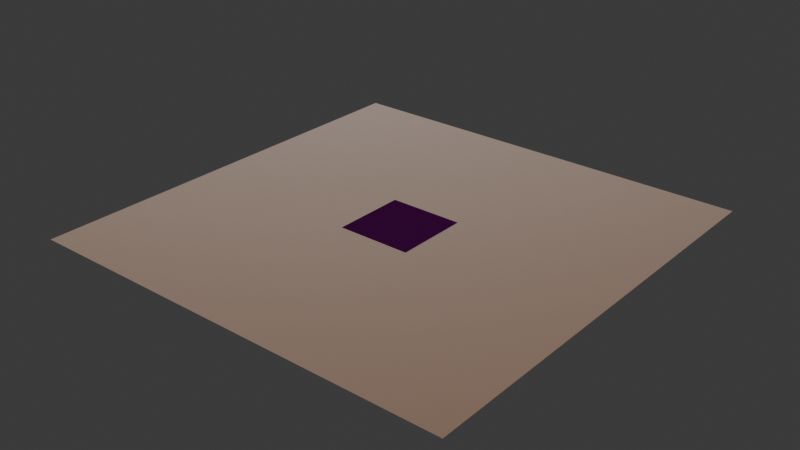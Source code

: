 # Source: comparison.blend  (saved by Blender 4.4.32; exported with 4.5.12 LTS)
import bpy
from mathutils import Matrix  # noqa: F401  (used for matrix-valued properties, if any)

bpy.ops.wm.read_factory_settings(use_empty=True)
scene = bpy.context.scene
scene.name = 'Scene'

# ---- collections
col_collection = bpy.data.collections.new('Collection'); scene.collection.children.link(col_collection)

# ---- images (referenced by path relative to the original .blend; pixels are not part of the script)
import os
ASSET_DIR = os.environ.get("B2B_ASSET_DIR", "")  # directory of the original .blend (textures are referenced by path, not embedded)
HERE = os.path.dirname(os.path.abspath(__file__))  # packed textures are extracted next to this script under _unpacked/

def load_image(name, relpath, width, height, colorspace="sRGB"):
    """Load a texture the original file referenced (path relative to the .blend, or extracted next to this script)."""
    p = next((c for c in (os.path.join(HERE, relpath), os.path.join(ASSET_DIR, relpath)) if relpath and os.path.exists(c)), "")
    if p:
        img = bpy.data.images.load(p, check_existing=True)
        img.name = name
    else:  # same state as the original file: an image datablock whose file is absent (Cycles renders it pink)
        img = bpy.data.images.new(name, width, height)
        img.source = "FILE"
        img.filepath = "//" + (relpath or name)
    img.colorspace_settings.name = colorspace
    return img
img_tissage_armure_toile_blanc_height_png = load_image('Tissage armure toile blanc_Height.png', 'resources/Substance armure toile blanc/Tissage armure toile blanc_Height.png', 1024, 1024, 'Non-Color')
img_tissage_armure_toile_blanc_basecolor_png = load_image('Tissage armure toile blanc_BaseColor.png', 'resources/Substance armure toile blanc/Tissage armure toile blanc_BaseColor.png', 1024, 1024, 'sRGB')
img_tissage_armure_toile_blanc_roughness_png = load_image('Tissage armure toile blanc_Roughness.png', 'resources/Substance armure toile blanc/Tissage armure toile blanc_Roughness.png', 1024, 1024, 'Non-Color')
img_tissage_armure_toile_blanc_normal_png = load_image('Tissage armure toile blanc_Normal.png', 'resources/Substance armure toile blanc/Tissage armure toile blanc_Normal.png', 1024, 1024, 'Non-Color')
img_tissage_armure_toile_blanc_ambientocclusion_png = load_image('Tissage armure toile blanc_AmbientOcclusion.png', 'resources/Substance armure toile blanc/Tissage armure toile blanc_AmbientOcclusion.png', 1024, 1024, 'Non-Color')

# ---- materials (node trees are filled in below, after node groups)
mat_substance = bpy.data.materials.new('substance')
mat_substance.displacement_method = 'BOTH'
mat_material_001 = bpy.data.materials.new('Material.001')

# ---- material node trees
mat_substance.use_nodes = True; mat_substance.node_tree.nodes.clear()
_N = mat_substance.node_tree.nodes; _L = mat_substance.node_tree.links
n0 = _N.new('ShaderNodeBsdfPrincipled'); n0.name = 'Principled BSDF'; n0.location = (227, 268)
n0.inputs[2].default_value = 1.0
n1 = _N.new('ShaderNodeOutputMaterial'); n1.name = 'Material Output'; n1.location = (661, 260)
n2 = _N.new('ShaderNodeTexImage'); n2.name = 'Image Texture'; n2.location = (85, -880)
n2.label = 'Displacement'
n2.image = img_tissage_armure_toile_blanc_height_png
n3 = _N.new('ShaderNodeDisplacement'); n3.name = 'Displacement'; n3.location = (211, -400)
n3.mute = True
n3.inputs[2].default_value = 0.005
n4 = _N.new('ShaderNodeTexImage'); n4.name = 'Image Texture.001'; n4.location = (85, -320)
n4.label = 'Base Color'
n4.image = img_tissage_armure_toile_blanc_basecolor_png
n5 = _N.new('ShaderNodeTexImage'); n5.name = 'Image Texture.002'; n5.location = (85, -600)
n5.label = 'Roughness'
n5.image = img_tissage_armure_toile_blanc_roughness_png
n6 = _N.new('ShaderNodeTexImage'); n6.name = 'Image Texture.003'; n6.location = (85, -1160)
n6.label = 'Normal'
n6.image = img_tissage_armure_toile_blanc_normal_png
n7 = _N.new('ShaderNodeNormalMap'); n7.name = 'Normal Map'; n7.location = (-139, -620)
n8 = _N.new('ShaderNodeTexImage'); n8.name = 'Image Texture.004'; n8.location = (85, -40)
n8.label = 'Ambient Occlusion'
n8.image = img_tissage_armure_toile_blanc_ambientocclusion_png
n9 = _N.new('ShaderNodeMapping'); n9.name = 'Mapping'; n9.location = (230, -40)
n9.inputs[3].default_value = (10.0, 10.0, 10.0)
n10 = _N.new('NodeReroute'); n10.name = 'Reroute'; n10.location = (35, -710)
n10.width = 10
n10.socket_idname = 'NodeSocketVector'
n11 = _N.new('ShaderNodeTexCoord'); n11.name = 'Texture Coordinate'; n11.location = (30, -40)
n12 = _N.new('NodeFrame'); n12.name = 'Frame'; n12.location = (-1169, 340)
n12.label = 'Mapping'
n12.width = 400
n13 = _N.new('NodeFrame'); n13.name = 'Frame.001'; n13.location = (-524, 540)
n13.label = 'Textures'
n13.width = 355
n14 = _N.new('ShaderNodeSeparateXYZ'); n14.name = 'Separate XYZ'; n14.location = (-142, 142)
n2.parent = n13
n4.parent = n13
n5.parent = n13
n6.parent = n13
n8.parent = n13
n9.parent = n12
n10.parent = n13
n11.parent = n12
_L.new(n2.outputs[0], n3.inputs[0])
_L.new(n3.outputs[0], n1.inputs[2])
_L.new(n4.outputs[0], n0.inputs[0])
_L.new(n6.outputs[0], n7.inputs[1])
_L.new(n7.outputs[0], n0.inputs[5])
_L.new(n10.outputs[0], n8.inputs[0])
_L.new(n10.outputs[0], n4.inputs[0])
_L.new(n10.outputs[0], n5.inputs[0])
_L.new(n10.outputs[0], n2.inputs[0])
_L.new(n10.outputs[0], n6.inputs[0])
_L.new(n9.outputs[0], n10.inputs[0])
_L.new(n11.outputs[2], n9.inputs[0])
_L.new(n14.outputs[0], n0.inputs[4])
_L.new(n0.outputs[0], n1.inputs[0])
_L.new(n4.outputs[0], n14.inputs[0])
n1.is_active_output = True
mat_material_001.use_nodes = True; mat_material_001.node_tree.nodes.clear()
_N = mat_material_001.node_tree.nodes; _L = mat_material_001.node_tree.links
n0 = _N.new('ShaderNodeBsdfPrincipled'); n0.name = 'Principled BSDF'; n0.location = (10, 300)
n0.inputs[0].default_value = (0.08849, 0.03649, 0.009117, 1.0)
n0.inputs[2].default_value = 0.9145
n1 = _N.new('ShaderNodeOutputMaterial'); n1.name = 'Material Output'; n1.location = (300, 300)
_L.new(n0.outputs[0], n1.inputs[0])
n1.is_active_output = True

# ---- world
world_world = bpy.data.worlds.new('World'); scene.world = world_world
world_world.use_nodes = True; world_world.node_tree.nodes.clear()
_N = world_world.node_tree.nodes; _L = world_world.node_tree.links
n0 = _N.new('ShaderNodeOutputWorld'); n0.name = 'World Output'; n0.location = (300, 300)
n1 = _N.new('ShaderNodeBackground'); n1.name = 'Background'; n1.location = (10, 300)
n1.inputs[0].default_value = (0.05088, 0.05088, 0.05088, 1.0)
_L.new(n1.outputs[0], n0.inputs[0])
n0.is_active_output = True
world_world.color = (0.05088, 0.05088, 0.05088)
world_world.sun_shadow_jitter_overblur = 0.0

# ---- lights
light_point = bpy.data.lights.new('Point', 'SUN')

# ---- meshes
me_plane = bpy.data.meshes.new('Plane')
me_plane.from_pydata([(-1.0, -1.0, 0.0), (1.0, -1.0, 0.0), (-1.0, 1.0, 0.0), (1.0, 1.0, 0.0)], [], [(0, 1, 3, 2)])
_uv = me_plane.uv_layers.new(name='UVMap')
_uv.uv.foreach_set('vector', [0.0, 0.0, 1.0, 0.0, 1.0, 1.0, 0.0, 1.0])
me_plane.materials.append(mat_substance)
me_plane.update()
me_plane_001 = bpy.data.meshes.new('Plane.001')
me_plane_001.from_pydata([(-1.0, -1.0, 0.0), (1.0, -1.0, 0.0), (-1.0, 1.0, 0.0), (1.0, 1.0, 0.0)], [], [(0, 1, 3, 2)])
_uv = me_plane_001.uv_layers.new(name='UVMap')
_uv.uv.foreach_set('vector', [0.0, 0.0, 1.0, 0.0, 1.0, 1.0, 0.0, 1.0])
me_plane_001.materials.append(mat_material_001)
me_plane_001.update()

# ---- objects
ob_plane = bpy.data.objects.new('Plane', me_plane)
ob_point = bpy.data.objects.new('Point', light_point)
ob_plane_001 = bpy.data.objects.new('Plane.001', me_plane_001)

# ---- transforms, parenting, visibility, modifiers, constraints
ob_plane.location = (0.0, 0.0, 0.0)
ob_plane.cycles.use_adaptive_subdivision = True
_m = ob_plane.modifiers.new('Subdivision', 'SUBSURF')
_m.subdivision_type = 'SIMPLE'
ob_point.location = (-0.1348, -0.01547, 0.7775)
ob_point.rotation_euler = (-0.7998, -0.9313, 0.07869)
ob_plane_001.location = (0.0, 0.0, -0.0004218)
ob_plane_001.scale = (5.88, 5.88, 5.88)

# ---- collection membership
col_collection.objects.link(ob_plane)
col_collection.objects.link(ob_point)
col_collection.objects.link(ob_plane_001)

# ---- scene / render settings (as saved in the file)
scene.frame_start = 1; scene.frame_end = 250; scene.frame_set(1)
scene.render.engine = 'CYCLES'
scene.cycles.feature_set = 'EXPERIMENTAL'
bpy.context.view_layer.update()

# ---- added for rendering (the .blend has no active camera): camera
cam_auto = bpy.data.cameras.new('AutoCamera')
cam_auto.lens = 50.0
cam_auto.sensor_width = 36.0
cam_auto.clip_end = 1000.0
ob_auto_camera = bpy.data.objects.new('AutoCamera', cam_auto)
scene.collection.objects.link(ob_auto_camera)
ob_auto_camera.location = (15.3885, -18.4663, 12.3106)
ob_auto_camera.rotation_euler = (1.09748, -7.21219e-08, 0.694738)
scene.camera = ob_auto_camera
bpy.context.view_layer.update()

